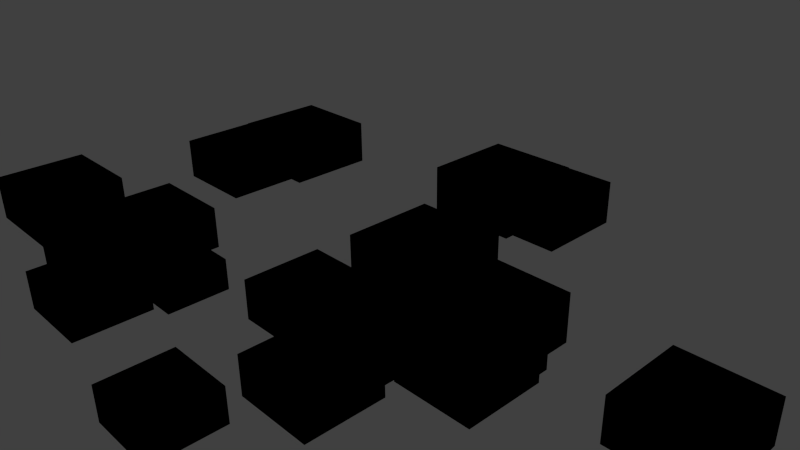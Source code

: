 # Source: stereo.blend  (saved by Blender 2.74.0; exported with 4.5.12 LTS)
import bpy
from mathutils import Matrix  # noqa: F401  (used for matrix-valued properties, if any)

bpy.ops.wm.read_factory_settings(use_empty=True)
scene = bpy.context.scene
scene.name = 'Scene'

# ---- collections
col_collection_1 = bpy.data.collections.new('Collection 1'); scene.collection.children.link(col_collection_1)

# ---- world
world_world = bpy.data.worlds.new('World'); scene.world = world_world
world_world.color = (0.05088, 0.05088, 0.05088)
world_world.use_sun_shadow = False
world_world.sun_shadow_jitter_overblur = 0.0
world_world.cycles.sampling_method = 'MANUAL'
world_world.cycles.sample_map_resolution = 256

# ---- cameras
cam_camera = bpy.data.cameras.new('Camera')
cam_camera.clip_end = 100.0
cam_camera.lens = 35.0
cam_camera.sensor_width = 32.0
cam_camera.sensor_height = 18.0
cam_camera.ortho_scale = 7.314
cam_camera.dof.focus_distance = 0.0
cam_camera.dof.aperture_fstop = 128.0
cam_camera_002 = bpy.data.cameras.new('Camera.002')
cam_camera_002.clip_end = 100.0
cam_camera_002.lens = 35.0
cam_camera_002.sensor_width = 32.0
cam_camera_002.sensor_height = 18.0
cam_camera_002.ortho_scale = 7.314
cam_camera_002.dof.focus_distance = 0.0
cam_camera_002.dof.aperture_fstop = 128.0

# ---- lights
light_lamp_001 = bpy.data.lights.new('Lamp.001', 'POINT')
light_lamp_001.transmission_factor = 0.0
light_lamp_001.cutoff_distance = 30.0
light_lamp_001.energy = 100.0
light_lamp_001.shadow_buffer_clip_start = 1.001
light_lamp_001.shadow_soft_size = 0.1
light_lamp_001.shadow_maximum_resolution = 0.006
light_lamp_001.use_absolute_resolution = True
light_lamp_001.cycles.use_multiple_importance_sampling = False
light_lamp_002 = bpy.data.lights.new('Lamp.002', 'POINT')
light_lamp_002.transmission_factor = 0.0
light_lamp_002.cutoff_distance = 30.0
light_lamp_002.energy = 100.0
light_lamp_002.shadow_buffer_clip_start = 1.001
light_lamp_002.shadow_soft_size = 0.1
light_lamp_002.shadow_maximum_resolution = 0.006
light_lamp_002.use_absolute_resolution = True
light_lamp_002.cycles.use_multiple_importance_sampling = False

# ---- meshes
me_cube = bpy.data.meshes.new('Cube')
me_cube.from_pydata([(-1.0, -1.0, -1.0), (-1.0, -1.0, 1.0), (-1.0, 1.0, -1.0), (-1.0, 1.0, 1.0), (1.0, -1.0, -1.0), (1.0, -1.0, 1.0), (1.0, 1.0, -1.0), (1.0, 1.0, 1.0)], [], [(1, 3, 2, 0), (3, 7, 6, 2), (7, 5, 4, 6), (5, 1, 0, 4), (0, 2, 6, 4), (5, 7, 3, 1)])
me_cube.use_remesh_preserve_volume = False
me_cube.use_remesh_preserve_attributes = False
me_cube.use_mirror_vertex_groups = False
me_cube.update()
me_cube_001 = bpy.data.meshes.new('Cube.001')
me_cube_001.from_pydata([(-1.0, -1.0, -1.0), (-1.0, -1.0, 1.0), (-1.0, 1.0, -1.0), (-1.0, 1.0, 1.0), (1.0, -1.0, -1.0), (1.0, -1.0, 1.0), (1.0, 1.0, -1.0), (1.0, 1.0, 1.0)], [], [(1, 3, 2, 0), (3, 7, 6, 2), (7, 5, 4, 6), (5, 1, 0, 4), (0, 2, 6, 4), (5, 7, 3, 1)])
me_cube_001.use_remesh_preserve_volume = False
me_cube_001.use_remesh_preserve_attributes = False
me_cube_001.use_mirror_vertex_groups = False
me_cube_001.update()
me_cube_002 = bpy.data.meshes.new('Cube.002')
me_cube_002.from_pydata([(-1.0, -1.0, -1.0), (-1.0, -1.0, 1.0), (-1.0, 1.0, -1.0), (-1.0, 1.0, 1.0), (1.0, -1.0, -1.0), (1.0, -1.0, 1.0), (1.0, 1.0, -1.0), (1.0, 1.0, 1.0)], [], [(1, 3, 2, 0), (3, 7, 6, 2), (7, 5, 4, 6), (5, 1, 0, 4), (0, 2, 6, 4), (5, 7, 3, 1)])
me_cube_002.use_remesh_preserve_volume = False
me_cube_002.use_remesh_preserve_attributes = False
me_cube_002.use_mirror_vertex_groups = False
me_cube_002.update()
me_cube_006 = bpy.data.meshes.new('Cube.006')
me_cube_006.from_pydata([(-1.0, -1.0, -1.0), (-1.0, -1.0, 1.0), (-1.0, 1.0, -1.0), (-1.0, 1.0, 1.0), (1.0, -1.0, -1.0), (1.0, -1.0, 1.0), (1.0, 1.0, -1.0), (1.0, 1.0, 1.0)], [], [(1, 3, 2, 0), (3, 7, 6, 2), (7, 5, 4, 6), (5, 1, 0, 4), (0, 2, 6, 4), (5, 7, 3, 1)])
me_cube_006.use_remesh_preserve_volume = False
me_cube_006.use_remesh_preserve_attributes = False
me_cube_006.use_mirror_vertex_groups = False
me_cube_006.update()
me_cube_007 = bpy.data.meshes.new('Cube.007')
me_cube_007.from_pydata([(-1.0, -1.0, -1.0), (-1.0, -1.0, 1.0), (-1.0, 1.0, -1.0), (-1.0, 1.0, 1.0), (1.0, -1.0, -1.0), (1.0, -1.0, 1.0), (1.0, 1.0, -1.0), (1.0, 1.0, 1.0)], [], [(1, 3, 2, 0), (3, 7, 6, 2), (7, 5, 4, 6), (5, 1, 0, 4), (0, 2, 6, 4), (5, 7, 3, 1)])
me_cube_007.use_remesh_preserve_volume = False
me_cube_007.use_remesh_preserve_attributes = False
me_cube_007.use_mirror_vertex_groups = False
me_cube_007.update()
me_cube_008 = bpy.data.meshes.new('Cube.008')
me_cube_008.from_pydata([(-1.0, -1.0, -1.0), (-1.0, -1.0, 1.0), (-1.0, 1.0, -1.0), (-1.0, 1.0, 1.0), (1.0, -1.0, -1.0), (1.0, -1.0, 1.0), (1.0, 1.0, -1.0), (1.0, 1.0, 1.0)], [], [(1, 3, 2, 0), (3, 7, 6, 2), (7, 5, 4, 6), (5, 1, 0, 4), (0, 2, 6, 4), (5, 7, 3, 1)])
me_cube_008.use_remesh_preserve_volume = False
me_cube_008.use_remesh_preserve_attributes = False
me_cube_008.use_mirror_vertex_groups = False
me_cube_008.update()
me_cube_009 = bpy.data.meshes.new('Cube.009')
me_cube_009.from_pydata([(-1.0, -1.0, -1.0), (-1.0, -1.0, 1.0), (-1.0, 1.0, -1.0), (-1.0, 1.0, 1.0), (1.0, -1.0, -1.0), (1.0, -1.0, 1.0), (1.0, 1.0, -1.0), (1.0, 1.0, 1.0)], [], [(1, 3, 2, 0), (3, 7, 6, 2), (7, 5, 4, 6), (5, 1, 0, 4), (0, 2, 6, 4), (5, 7, 3, 1)])
me_cube_009.use_remesh_preserve_volume = False
me_cube_009.use_remesh_preserve_attributes = False
me_cube_009.use_mirror_vertex_groups = False
me_cube_009.update()
me_cube_010 = bpy.data.meshes.new('Cube.010')
me_cube_010.from_pydata([(-1.0, -1.0, -1.0), (-1.0, -1.0, 1.0), (-1.0, 1.0, -1.0), (-1.0, 1.0, 1.0), (1.0, -1.0, -1.0), (1.0, -1.0, 1.0), (1.0, 1.0, -1.0), (1.0, 1.0, 1.0)], [], [(1, 3, 2, 0), (3, 7, 6, 2), (7, 5, 4, 6), (5, 1, 0, 4), (0, 2, 6, 4), (5, 7, 3, 1)])
me_cube_010.use_remesh_preserve_volume = False
me_cube_010.use_remesh_preserve_attributes = False
me_cube_010.use_mirror_vertex_groups = False
me_cube_010.update()
me_cube_011 = bpy.data.meshes.new('Cube.011')
me_cube_011.from_pydata([(-1.0, -1.0, -1.0), (-1.0, -1.0, 1.0), (-1.0, 1.0, -1.0), (-1.0, 1.0, 1.0), (1.0, -1.0, -1.0), (1.0, -1.0, 1.0), (1.0, 1.0, -1.0), (1.0, 1.0, 1.0)], [], [(1, 3, 2, 0), (3, 7, 6, 2), (7, 5, 4, 6), (5, 1, 0, 4), (0, 2, 6, 4), (5, 7, 3, 1)])
me_cube_011.use_remesh_preserve_volume = False
me_cube_011.use_remesh_preserve_attributes = False
me_cube_011.use_mirror_vertex_groups = False
me_cube_011.update()
me_cube_012 = bpy.data.meshes.new('Cube.012')
me_cube_012.from_pydata([(-1.0, -1.0, -1.0), (-1.0, -1.0, 1.0), (-1.0, 1.0, -1.0), (-1.0, 1.0, 1.0), (1.0, -1.0, -1.0), (1.0, -1.0, 1.0), (1.0, 1.0, -1.0), (1.0, 1.0, 1.0)], [], [(1, 3, 2, 0), (3, 7, 6, 2), (7, 5, 4, 6), (5, 1, 0, 4), (0, 2, 6, 4), (5, 7, 3, 1)])
me_cube_012.use_remesh_preserve_volume = False
me_cube_012.use_remesh_preserve_attributes = False
me_cube_012.use_mirror_vertex_groups = False
me_cube_012.update()
me_cube_013 = bpy.data.meshes.new('Cube.013')
me_cube_013.from_pydata([(-1.0, -1.0, -1.0), (-1.0, -1.0, 1.0), (-1.0, 1.0, -1.0), (-1.0, 1.0, 1.0), (1.0, -1.0, -1.0), (1.0, -1.0, 1.0), (1.0, 1.0, -1.0), (1.0, 1.0, 1.0)], [], [(1, 3, 2, 0), (3, 7, 6, 2), (7, 5, 4, 6), (5, 1, 0, 4), (0, 2, 6, 4), (5, 7, 3, 1)])
me_cube_013.use_remesh_preserve_volume = False
me_cube_013.use_remesh_preserve_attributes = False
me_cube_013.use_mirror_vertex_groups = False
me_cube_013.update()
me_cube_014 = bpy.data.meshes.new('Cube.014')
me_cube_014.from_pydata([(-1.0, -1.0, -1.0), (-1.0, -1.0, 1.0), (-1.0, 1.0, -1.0), (-1.0, 1.0, 1.0), (1.0, -1.0, -1.0), (1.0, -1.0, 1.0), (1.0, 1.0, -1.0), (1.0, 1.0, 1.0)], [], [(1, 3, 2, 0), (3, 7, 6, 2), (7, 5, 4, 6), (5, 1, 0, 4), (0, 2, 6, 4), (5, 7, 3, 1)])
me_cube_014.use_remesh_preserve_volume = False
me_cube_014.use_remesh_preserve_attributes = False
me_cube_014.use_mirror_vertex_groups = False
me_cube_014.update()
me_cube_015 = bpy.data.meshes.new('Cube.015')
me_cube_015.from_pydata([(-1.0, -1.0, -1.0), (-1.0, -1.0, 1.0), (-1.0, 1.0, -1.0), (-1.0, 1.0, 1.0), (1.0, -1.0, -1.0), (1.0, -1.0, 1.0), (1.0, 1.0, -1.0), (1.0, 1.0, 1.0)], [], [(1, 3, 2, 0), (3, 7, 6, 2), (7, 5, 4, 6), (5, 1, 0, 4), (0, 2, 6, 4), (5, 7, 3, 1)])
me_cube_015.use_remesh_preserve_volume = False
me_cube_015.use_remesh_preserve_attributes = False
me_cube_015.use_mirror_vertex_groups = False
me_cube_015.update()
me_cube_016 = bpy.data.meshes.new('Cube.016')
me_cube_016.from_pydata([(-1.0, -1.0, -1.0), (-1.0, -1.0, 1.0), (-1.0, 1.0, -1.0), (-1.0, 1.0, 1.0), (1.0, -1.0, -1.0), (1.0, -1.0, 1.0), (1.0, 1.0, -1.0), (1.0, 1.0, 1.0)], [], [(1, 3, 2, 0), (3, 7, 6, 2), (7, 5, 4, 6), (5, 1, 0, 4), (0, 2, 6, 4), (5, 7, 3, 1)])
me_cube_016.use_remesh_preserve_volume = False
me_cube_016.use_remesh_preserve_attributes = False
me_cube_016.use_mirror_vertex_groups = False
me_cube_016.update()
me_cube_017 = bpy.data.meshes.new('Cube.017')
me_cube_017.from_pydata([(-1.0, -1.0, -1.0), (-1.0, -1.0, 1.0), (-1.0, 1.0, -1.0), (-1.0, 1.0, 1.0), (1.0, -1.0, -1.0), (1.0, -1.0, 1.0), (1.0, 1.0, -1.0), (1.0, 1.0, 1.0)], [], [(1, 3, 2, 0), (3, 7, 6, 2), (7, 5, 4, 6), (5, 1, 0, 4), (0, 2, 6, 4), (5, 7, 3, 1)])
me_cube_017.use_remesh_preserve_volume = False
me_cube_017.use_remesh_preserve_attributes = False
me_cube_017.use_mirror_vertex_groups = False
me_cube_017.update()
me_cube_018 = bpy.data.meshes.new('Cube.018')
me_cube_018.from_pydata([(-1.0, -1.0, -1.0), (-1.0, -1.0, 1.0), (-1.0, 1.0, -1.0), (-1.0, 1.0, 1.0), (1.0, -1.0, -1.0), (1.0, -1.0, 1.0), (1.0, 1.0, -1.0), (1.0, 1.0, 1.0)], [], [(1, 3, 2, 0), (3, 7, 6, 2), (7, 5, 4, 6), (5, 1, 0, 4), (0, 2, 6, 4), (5, 7, 3, 1)])
me_cube_018.use_remesh_preserve_volume = False
me_cube_018.use_remesh_preserve_attributes = False
me_cube_018.use_mirror_vertex_groups = False
me_cube_018.update()
me_cube_019 = bpy.data.meshes.new('Cube.019')
me_cube_019.from_pydata([(-1.0, -1.0, -1.0), (-1.0, -1.0, 1.0), (-1.0, 1.0, -1.0), (-1.0, 1.0, 1.0), (1.0, -1.0, -1.0), (1.0, -1.0, 1.0), (1.0, 1.0, -1.0), (1.0, 1.0, 1.0)], [], [(1, 3, 2, 0), (3, 7, 6, 2), (7, 5, 4, 6), (5, 1, 0, 4), (0, 2, 6, 4), (5, 7, 3, 1)])
me_cube_019.use_remesh_preserve_volume = False
me_cube_019.use_remesh_preserve_attributes = False
me_cube_019.use_mirror_vertex_groups = False
me_cube_019.update()
me_cube_020 = bpy.data.meshes.new('Cube.020')
me_cube_020.from_pydata([(-1.0, -1.0, -1.0), (-1.0, -1.0, 1.0), (-1.0, 1.0, -1.0), (-1.0, 1.0, 1.0), (1.0, -1.0, -1.0), (1.0, -1.0, 1.0), (1.0, 1.0, -1.0), (1.0, 1.0, 1.0)], [], [(1, 3, 2, 0), (3, 7, 6, 2), (7, 5, 4, 6), (5, 1, 0, 4), (0, 2, 6, 4), (5, 7, 3, 1)])
me_cube_020.use_remesh_preserve_volume = False
me_cube_020.use_remesh_preserve_attributes = False
me_cube_020.use_mirror_vertex_groups = False
me_cube_020.update()
me_cube_021 = bpy.data.meshes.new('Cube.021')
me_cube_021.from_pydata([(-1.0, -1.0, -1.0), (-1.0, -1.0, 1.0), (-1.0, 1.0, -1.0), (-1.0, 1.0, 1.0), (1.0, -1.0, -1.0), (1.0, -1.0, 1.0), (1.0, 1.0, -1.0), (1.0, 1.0, 1.0)], [], [(1, 3, 2, 0), (3, 7, 6, 2), (7, 5, 4, 6), (5, 1, 0, 4), (0, 2, 6, 4), (5, 7, 3, 1)])
me_cube_021.use_remesh_preserve_volume = False
me_cube_021.use_remesh_preserve_attributes = False
me_cube_021.use_mirror_vertex_groups = False
me_cube_021.update()
me_cube_022 = bpy.data.meshes.new('Cube.022')
me_cube_022.from_pydata([(-1.0, -1.0, -1.0), (-1.0, -1.0, 1.0), (-1.0, 1.0, -1.0), (-1.0, 1.0, 1.0), (1.0, -1.0, -1.0), (1.0, -1.0, 1.0), (1.0, 1.0, -1.0), (1.0, 1.0, 1.0)], [], [(1, 3, 2, 0), (3, 7, 6, 2), (7, 5, 4, 6), (5, 1, 0, 4), (0, 2, 6, 4), (5, 7, 3, 1)])
me_cube_022.use_remesh_preserve_volume = False
me_cube_022.use_remesh_preserve_attributes = False
me_cube_022.use_mirror_vertex_groups = False
me_cube_022.update()
me_cube_023 = bpy.data.meshes.new('Cube.023')
me_cube_023.from_pydata([(-1.0, -1.0, -1.0), (-1.0, -1.0, 1.0), (-1.0, 1.0, -1.0), (-1.0, 1.0, 1.0), (1.0, -1.0, -1.0), (1.0, -1.0, 1.0), (1.0, 1.0, -1.0), (1.0, 1.0, 1.0)], [], [(1, 3, 2, 0), (3, 7, 6, 2), (7, 5, 4, 6), (5, 1, 0, 4), (0, 2, 6, 4), (5, 7, 3, 1)])
me_cube_023.use_remesh_preserve_volume = False
me_cube_023.use_remesh_preserve_attributes = False
me_cube_023.use_mirror_vertex_groups = False
me_cube_023.update()

# ---- objects
ob_cube = bpy.data.objects.new('Cube', me_cube)
ob_camera_left = bpy.data.objects.new('Camera.Left', cam_camera)
ob_lamp_1 = bpy.data.objects.new('Lamp.1', light_lamp_001)
ob_camera_right = bpy.data.objects.new('Camera.Right', cam_camera_002)
ob_cube_001 = bpy.data.objects.new('Cube.001', me_cube_001)
ob_cube_002 = bpy.data.objects.new('Cube.002', me_cube_002)
ob_cube_003 = bpy.data.objects.new('Cube.003', me_cube_006)
ob_cube_004 = bpy.data.objects.new('Cube.004', me_cube_007)
ob_cube_005 = bpy.data.objects.new('Cube.005', me_cube_008)
ob_cube_006 = bpy.data.objects.new('Cube.006', me_cube_009)
ob_cube_007 = bpy.data.objects.new('Cube.007', me_cube_010)
ob_cube_008 = bpy.data.objects.new('Cube.008', me_cube_011)
ob_cube_009 = bpy.data.objects.new('Cube.009', me_cube_012)
ob_cube_010 = bpy.data.objects.new('Cube.010', me_cube_013)
ob_cube_011 = bpy.data.objects.new('Cube.011', me_cube_014)
ob_cube_012 = bpy.data.objects.new('Cube.012', me_cube_015)
ob_cube_013 = bpy.data.objects.new('Cube.013', me_cube_016)
ob_cube_014 = bpy.data.objects.new('Cube.014', me_cube_017)
ob_cube_015 = bpy.data.objects.new('Cube.015', me_cube_018)
ob_cube_016 = bpy.data.objects.new('Cube.016', me_cube_019)
ob_cube_017 = bpy.data.objects.new('Cube.017', me_cube_020)
ob_cube_018 = bpy.data.objects.new('Cube.018', me_cube_021)
ob_cube_019 = bpy.data.objects.new('Cube.019', me_cube_022)
ob_cube_020 = bpy.data.objects.new('Cube.020', me_cube_023)
ob_lamp_000 = bpy.data.objects.new('Lamp.000', light_lamp_002)

# ---- transforms, parenting, visibility, modifiers, constraints
ob_cube.location = (-0.07363, 3.849, -2.705)
ob_cube.rotation_euler = (1.571, -0.0, 3.142)
ob_cube.scale = (1.0, 0.5, 1.0)
ob_cube.lineart.crease_threshold = 0.0
ob_camera_left.location = (7.481, -6.508, 5.344)
ob_camera_left.rotation_euler = (1.109, 0.01082, 0.8149)
ob_camera_left.lock_rotations_4d = False
ob_camera_left.empty_display_type = 'ARROWS'
ob_camera_left.color = (0.0, 0.0, 0.0, 0.0)
ob_camera_left.display_type = 'WIRE'
ob_camera_left.lineart.crease_threshold = 0.0
ob_lamp_1.location = (-3.255, -6.522, 5.916)
ob_lamp_1.rotation_euler = (0.6503, 0.05522, 1.866)
ob_lamp_1.lock_rotations_4d = False
ob_lamp_1.empty_display_type = 'ARROWS'
ob_lamp_1.color = (0.0, 0.0, 0.0, 0.0)
ob_lamp_1.lineart.crease_threshold = 0.0
ob_camera_right.location = (8.168, -5.779, 5.333)
ob_camera_right.rotation_euler = (1.109, 0.01082, 0.8149)
ob_camera_right.lock_rotations_4d = False
ob_camera_right.empty_display_type = 'ARROWS'
ob_camera_right.color = (0.0, 0.0, 0.0, 0.0)
ob_camera_right.display_type = 'WIRE'
ob_camera_right.lineart.crease_threshold = 0.0
ob_cube_001.location = (-6.226, 0.669, -6.271)
ob_cube_001.rotation_euler = (1.571, -0.0, 3.142)
ob_cube_001.scale = (1.0, 0.5, 1.0)
ob_cube_001.lineart.crease_threshold = 0.0
ob_cube_002.location = (-2.02, 2.887, -3.37)
ob_cube_002.rotation_euler = (1.571, -0.0, 3.142)
ob_cube_002.scale = (1.0, 0.5, 1.0)
ob_cube_002.lineart.crease_threshold = 0.0
ob_cube_003.location = (-10.22, 0.9605, -2.863)
ob_cube_003.rotation_euler = (1.571, -0.0, 3.142)
ob_cube_003.scale = (1.0, 0.5, 1.0)
ob_cube_003.lineart.crease_threshold = 0.0
ob_cube_004.location = (-8.886, 2.426, -3.647)
ob_cube_004.rotation_euler = (1.571, -0.0, 3.142)
ob_cube_004.scale = (1.0, 0.5, 1.0)
ob_cube_004.lineart.crease_threshold = 0.0
ob_cube_005.location = (4.754, -2.881, -1.981)
ob_cube_005.rotation_euler = (1.571, -0.0, 3.142)
ob_cube_005.scale = (1.0, 0.5, 1.0)
ob_cube_005.lineart.crease_threshold = 0.0
ob_cube_006.location = (4.096, 1.086, -3.518)
ob_cube_006.rotation_euler = (1.571, -0.0, 3.142)
ob_cube_006.scale = (1.0, 0.5, 1.0)
ob_cube_006.lineart.crease_threshold = 0.0
ob_cube_007.location = (-3.188, 2.431, -4.836)
ob_cube_007.rotation_euler = (1.571, -0.0, 3.142)
ob_cube_007.scale = (1.0, 0.5, 1.0)
ob_cube_007.lineart.crease_threshold = 0.0
ob_cube_008.location = (-5.064, 3.898, -4.558)
ob_cube_008.rotation_euler = (1.571, -0.0, 3.142)
ob_cube_008.scale = (1.0, 0.5, 1.0)
ob_cube_008.lineart.crease_threshold = 0.0
ob_cube_009.location = (-2.328, 4.635, -2.742)
ob_cube_009.rotation_euler = (1.571, -0.0, 3.142)
ob_cube_009.scale = (1.0, 0.5, 1.0)
ob_cube_009.lineart.crease_threshold = 0.0
ob_cube_010.location = (-12.45, 4.64, -7.211)
ob_cube_010.rotation_euler = (1.571, -0.0, 3.142)
ob_cube_010.scale = (1.0, 0.5, 1.0)
ob_cube_010.lineart.crease_threshold = 0.0
ob_cube_011.location = (-9.447, 0.8667, -4.925)
ob_cube_011.rotation_euler = (1.571, -0.0, 3.142)
ob_cube_011.scale = (1.0, 0.5, 1.0)
ob_cube_011.lineart.crease_threshold = 0.0
ob_cube_012.location = (-1.172, 4.653, -4.559)
ob_cube_012.rotation_euler = (1.571, -0.0, 3.142)
ob_cube_012.scale = (1.0, 0.5, 1.0)
ob_cube_012.lineart.crease_threshold = 0.0
ob_cube_013.location = (4.917, 4.086, -4.303)
ob_cube_013.rotation_euler = (1.571, -0.0, 3.142)
ob_cube_013.scale = (1.0, 0.5, 1.0)
ob_cube_013.lineart.crease_threshold = 0.0
ob_cube_014.location = (-3.036, 7.716, -2.469)
ob_cube_014.rotation_euler = (1.571, -0.0, 3.142)
ob_cube_014.scale = (1.0, 0.5, 1.0)
ob_cube_014.lineart.crease_threshold = 0.0
ob_cube_015.location = (-8.536, 6.59, -2.583)
ob_cube_015.rotation_euler = (1.571, -0.0, 3.142)
ob_cube_015.scale = (1.0, 0.5, 1.0)
ob_cube_015.lineart.crease_threshold = 0.0
ob_cube_016.location = (3.167, 5.236, -3.803)
ob_cube_016.rotation_euler = (1.571, -0.0, 3.142)
ob_cube_016.scale = (1.0, 0.5, 1.0)
ob_cube_016.lineart.crease_threshold = 0.0
ob_cube_017.location = (-8.797, 1.153, -3.8)
ob_cube_017.rotation_euler = (1.571, -0.0, 3.142)
ob_cube_017.scale = (1.0, 0.5, 1.0)
ob_cube_017.lineart.crease_threshold = 0.0
ob_cube_018.location = (-10.24, 5.841, -3.308)
ob_cube_018.rotation_euler = (1.571, -0.0, 3.142)
ob_cube_018.scale = (1.0, 0.5, 1.0)
ob_cube_018.lineart.crease_threshold = 0.0
ob_cube_019.location = (-1.738, 5.665, -5.052)
ob_cube_019.rotation_euler = (1.571, -0.0, 3.142)
ob_cube_019.scale = (1.0, 0.5, 1.0)
ob_cube_019.lineart.crease_threshold = 0.0
ob_cube_020.location = (-2.623, 8.748, -3.003)
ob_cube_020.rotation_euler = (1.571, -0.0, 3.142)
ob_cube_020.scale = (1.0, 0.5, 1.0)
ob_cube_020.lineart.crease_threshold = 0.0
ob_lamp_000.location = (6.745, -1.522, 3.916)
ob_lamp_000.rotation_euler = (0.6503, 0.05522, 1.866)
ob_lamp_000.lock_rotations_4d = False
ob_lamp_000.empty_display_type = 'ARROWS'
ob_lamp_000.color = (0.0, 0.0, 0.0, 0.0)
ob_lamp_000.lineart.crease_threshold = 0.0

# ---- collection membership
col_collection_1.objects.link(ob_cube)
col_collection_1.objects.link(ob_camera_left)
col_collection_1.objects.link(ob_lamp_1)
col_collection_1.objects.link(ob_camera_right)
col_collection_1.objects.link(ob_cube_001)
col_collection_1.objects.link(ob_cube_002)
col_collection_1.objects.link(ob_cube_003)
col_collection_1.objects.link(ob_cube_004)
col_collection_1.objects.link(ob_cube_005)
col_collection_1.objects.link(ob_cube_006)
col_collection_1.objects.link(ob_cube_007)
col_collection_1.objects.link(ob_cube_008)
col_collection_1.objects.link(ob_cube_009)
col_collection_1.objects.link(ob_cube_010)
col_collection_1.objects.link(ob_cube_011)
col_collection_1.objects.link(ob_cube_012)
col_collection_1.objects.link(ob_cube_013)
col_collection_1.objects.link(ob_cube_014)
col_collection_1.objects.link(ob_cube_015)
col_collection_1.objects.link(ob_cube_016)
col_collection_1.objects.link(ob_cube_017)
col_collection_1.objects.link(ob_cube_018)
col_collection_1.objects.link(ob_cube_019)
col_collection_1.objects.link(ob_cube_020)
col_collection_1.objects.link(ob_lamp_000)
def _layer_coll(name, lc=None):
    lc = lc or bpy.context.view_layer.layer_collection
    for c in lc.children:
        if c.name == name: return c
        r = _layer_coll(name, c)
        if r: return r
_layer_coll('Collection 1').holdout = True

# ---- scene / render settings (as saved in the file)
scene.camera = ob_camera_right
scene.frame_start = 1; scene.frame_end = 250; scene.frame_set(21)
scene.render.engine = 'BLENDER_EEVEE_NEXT'
scene.render.resolution_percentage = 50
scene.render.dither_intensity = 0.0
scene.cycles.use_denoising = False
scene.cycles.samples = 10
scene.cycles.sampling_pattern = 'TABULATED_SOBOL'
scene.cycles.light_sampling_threshold = 0.0
scene.cycles.use_adaptive_sampling = False
scene.cycles.use_light_tree = False
scene.cycles.blur_glossy = 0.0
scene.cycles.pixel_filter_type = 'GAUSSIAN'
scene.cycles.sample_clamp_indirect = 0.0
scene.view_settings.view_transform = 'Standard'
bpy.context.view_layer.update()
